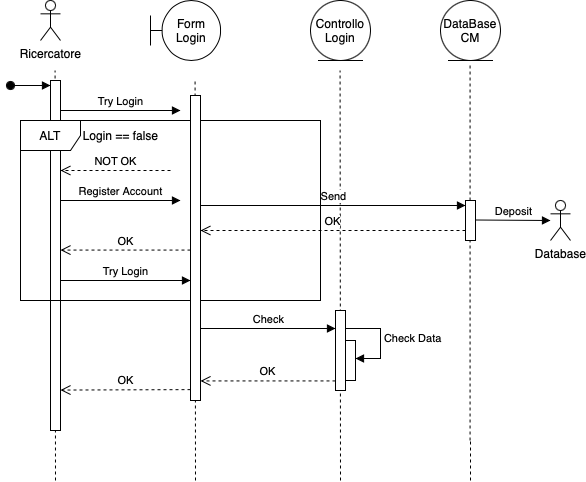

The diagram above was exported from draw.io. Its source (the exported page's mxGraphModel, read from the mxfile embedded in the PNG):
<mxGraphModel dx="954" dy="647" grid="1" gridSize="10" guides="1" tooltips="1" connect="1" arrows="1" fold="1" page="1" pageScale="1" pageWidth="827" pageHeight="1169" math="0" shadow="0">
  <root>
    <mxCell id="_Iwj7XRXQEWRnIXiAreE-0" />
    <mxCell id="_Iwj7XRXQEWRnIXiAreE-1" parent="_Iwj7XRXQEWRnIXiAreE-0" />
    <mxCell id="_Iwj7XRXQEWRnIXiAreE-2" value="Ricercatore" style="shape=umlActor;verticalLabelPosition=bottom;verticalAlign=top;html=1;" vertex="1" parent="_Iwj7XRXQEWRnIXiAreE-1">
      <mxGeometry x="40" y="80" width="20" height="40" as="geometry" />
    </mxCell>
    <mxCell id="_Iwj7XRXQEWRnIXiAreE-3" value="Controllo Login" style="ellipse;shape=umlEntity;whiteSpace=wrap;html=1;" vertex="1" parent="_Iwj7XRXQEWRnIXiAreE-1">
      <mxGeometry x="310" y="80" width="60" height="60" as="geometry" />
    </mxCell>
    <mxCell id="_Iwj7XRXQEWRnIXiAreE-4" value="Form Login" style="shape=umlBoundary;whiteSpace=wrap;html=1;" vertex="1" parent="_Iwj7XRXQEWRnIXiAreE-1">
      <mxGeometry x="150" y="80" width="70" height="60" as="geometry" />
    </mxCell>
    <mxCell id="_Iwj7XRXQEWRnIXiAreE-6" value="DataBase CM" style="ellipse;shape=umlEntity;whiteSpace=wrap;html=1;" vertex="1" parent="_Iwj7XRXQEWRnIXiAreE-1">
      <mxGeometry x="440" y="80" width="60" height="60" as="geometry" />
    </mxCell>
    <mxCell id="_Iwj7XRXQEWRnIXiAreE-7" value="" style="endArrow=none;dashed=1;html=1;rounded=0;" edge="1" parent="_Iwj7XRXQEWRnIXiAreE-1">
      <mxGeometry width="50" height="50" relative="1" as="geometry">
        <mxPoint x="55" y="560" as="sourcePoint" />
        <mxPoint x="54.57" y="150" as="targetPoint" />
      </mxGeometry>
    </mxCell>
    <mxCell id="_Iwj7XRXQEWRnIXiAreE-8" value="" style="endArrow=none;dashed=1;html=1;rounded=0;" edge="1" parent="_Iwj7XRXQEWRnIXiAreE-1">
      <mxGeometry width="50" height="50" relative="1" as="geometry">
        <mxPoint x="195" y="560" as="sourcePoint" />
        <mxPoint x="194.57" y="160" as="targetPoint" />
      </mxGeometry>
    </mxCell>
    <mxCell id="_Iwj7XRXQEWRnIXiAreE-9" value="" style="endArrow=none;dashed=1;html=1;rounded=0;" edge="1" parent="_Iwj7XRXQEWRnIXiAreE-1">
      <mxGeometry width="50" height="50" relative="1" as="geometry">
        <mxPoint x="340" y="560" as="sourcePoint" />
        <mxPoint x="339.57" y="150" as="targetPoint" />
      </mxGeometry>
    </mxCell>
    <mxCell id="_Iwj7XRXQEWRnIXiAreE-11" value="" style="endArrow=none;dashed=1;html=1;rounded=0;" edge="1" parent="_Iwj7XRXQEWRnIXiAreE-1" source="_Iwj7XRXQEWRnIXiAreE-20">
      <mxGeometry width="50" height="50" relative="1" as="geometry">
        <mxPoint x="469.56999999999994" y="520" as="sourcePoint" />
        <mxPoint x="469.56999999999994" y="145" as="targetPoint" />
      </mxGeometry>
    </mxCell>
    <mxCell id="_Iwj7XRXQEWRnIXiAreE-12" value="" style="html=1;points=[[0,0,0,0,5],[0,1,0,0,-5],[1,0,0,0,5],[1,1,0,0,-5]];perimeter=orthogonalPerimeter;outlineConnect=0;targetShapes=umlLifeline;portConstraint=eastwest;newEdgeStyle={&quot;curved&quot;:0,&quot;rounded&quot;:0};" vertex="1" parent="_Iwj7XRXQEWRnIXiAreE-1">
      <mxGeometry x="50" y="160" width="10" height="350" as="geometry" />
    </mxCell>
    <mxCell id="_Iwj7XRXQEWRnIXiAreE-13" value="&lt;br&gt;&lt;div&gt;&lt;br&gt;&lt;/div&gt;" style="html=1;verticalAlign=bottom;startArrow=oval;endArrow=block;startSize=8;curved=0;rounded=0;entryX=0;entryY=0;entryDx=0;entryDy=5;" edge="1" parent="_Iwj7XRXQEWRnIXiAreE-1" target="_Iwj7XRXQEWRnIXiAreE-12">
      <mxGeometry x="-0.0062" relative="1" as="geometry">
        <mxPoint x="10" y="165" as="sourcePoint" />
        <mxPoint as="offset" />
      </mxGeometry>
    </mxCell>
    <mxCell id="_Iwj7XRXQEWRnIXiAreE-14" value="Try Login" style="html=1;verticalAlign=bottom;endArrow=block;curved=0;rounded=0;" edge="1" parent="_Iwj7XRXQEWRnIXiAreE-1">
      <mxGeometry width="80" relative="1" as="geometry">
        <mxPoint x="60" y="190" as="sourcePoint" />
        <mxPoint x="180" y="190" as="targetPoint" />
      </mxGeometry>
    </mxCell>
    <mxCell id="_Iwj7XRXQEWRnIXiAreE-15" value="ALT" style="shape=umlFrame;whiteSpace=wrap;html=1;pointerEvents=0;" vertex="1" parent="_Iwj7XRXQEWRnIXiAreE-1">
      <mxGeometry x="20" y="200" width="300" height="180" as="geometry" />
    </mxCell>
    <mxCell id="_Iwj7XRXQEWRnIXiAreE-16" value="Login == false" style="text;html=1;align=center;verticalAlign=middle;resizable=0;points=[];autosize=1;strokeColor=none;fillColor=none;" vertex="1" parent="_Iwj7XRXQEWRnIXiAreE-1">
      <mxGeometry x="70" y="200" width="100" height="30" as="geometry" />
    </mxCell>
    <mxCell id="_Iwj7XRXQEWRnIXiAreE-17" value="NOT OK" style="html=1;verticalAlign=bottom;endArrow=open;dashed=1;endSize=8;curved=0;rounded=0;" edge="1" parent="_Iwj7XRXQEWRnIXiAreE-1" target="_Iwj7XRXQEWRnIXiAreE-12">
      <mxGeometry relative="1" as="geometry">
        <mxPoint x="170" y="250" as="sourcePoint" />
        <mxPoint x="110" y="250" as="targetPoint" />
      </mxGeometry>
    </mxCell>
    <mxCell id="_Iwj7XRXQEWRnIXiAreE-18" value="Register Account" style="html=1;verticalAlign=bottom;endArrow=block;curved=0;rounded=0;" edge="1" parent="_Iwj7XRXQEWRnIXiAreE-1">
      <mxGeometry width="80" relative="1" as="geometry">
        <mxPoint x="60" y="280" as="sourcePoint" />
        <mxPoint x="180" y="280" as="targetPoint" />
      </mxGeometry>
    </mxCell>
    <mxCell id="_Iwj7XRXQEWRnIXiAreE-19" value="" style="html=1;points=[[0,0,0,0,5],[0,1,0,0,-5],[1,0,0,0,5],[1,1,0,0,-5]];perimeter=orthogonalPerimeter;outlineConnect=0;targetShapes=umlLifeline;portConstraint=eastwest;newEdgeStyle={&quot;curved&quot;:0,&quot;rounded&quot;:0};" vertex="1" parent="_Iwj7XRXQEWRnIXiAreE-1">
      <mxGeometry x="190" y="175" width="10" height="305" as="geometry" />
    </mxCell>
    <mxCell id="_Iwj7XRXQEWRnIXiAreE-22" value="OK" style="html=1;verticalAlign=bottom;endArrow=open;dashed=1;endSize=8;curved=0;rounded=0;" edge="1" parent="_Iwj7XRXQEWRnIXiAreE-1" target="_Iwj7XRXQEWRnIXiAreE-12">
      <mxGeometry relative="1" as="geometry">
        <mxPoint x="190" y="329.57" as="sourcePoint" />
        <mxPoint x="110" y="329.57" as="targetPoint" />
      </mxGeometry>
    </mxCell>
    <mxCell id="_Iwj7XRXQEWRnIXiAreE-23" value="Try Login" style="html=1;verticalAlign=bottom;endArrow=block;curved=0;rounded=0;" edge="1" parent="_Iwj7XRXQEWRnIXiAreE-1" target="_Iwj7XRXQEWRnIXiAreE-19">
      <mxGeometry width="80" relative="1" as="geometry">
        <mxPoint x="60" y="360" as="sourcePoint" />
        <mxPoint x="180" y="360" as="targetPoint" />
      </mxGeometry>
    </mxCell>
    <mxCell id="_Iwj7XRXQEWRnIXiAreE-24" value="Check" style="html=1;verticalAlign=bottom;endArrow=block;curved=0;rounded=0;" edge="1" parent="_Iwj7XRXQEWRnIXiAreE-1" target="_Iwj7XRXQEWRnIXiAreE-25">
      <mxGeometry width="80" relative="1" as="geometry">
        <mxPoint x="200" y="408" as="sourcePoint" />
        <mxPoint x="320" y="408" as="targetPoint" />
      </mxGeometry>
    </mxCell>
    <mxCell id="_Iwj7XRXQEWRnIXiAreE-25" value="" style="html=1;points=[[0,0,0,0,5],[0,1,0,0,-5],[1,0,0,0,5],[1,1,0,0,-5]];perimeter=orthogonalPerimeter;outlineConnect=0;targetShapes=umlLifeline;portConstraint=eastwest;newEdgeStyle={&quot;curved&quot;:0,&quot;rounded&quot;:0};" vertex="1" parent="_Iwj7XRXQEWRnIXiAreE-1">
      <mxGeometry x="335" y="390" width="10" height="80" as="geometry" />
    </mxCell>
    <mxCell id="_Iwj7XRXQEWRnIXiAreE-26" value="" style="html=1;points=[[0,0,0,0,5],[0,1,0,0,-5],[1,0,0,0,5],[1,1,0,0,-5]];perimeter=orthogonalPerimeter;outlineConnect=0;targetShapes=umlLifeline;portConstraint=eastwest;newEdgeStyle={&quot;curved&quot;:0,&quot;rounded&quot;:0};" vertex="1" parent="_Iwj7XRXQEWRnIXiAreE-1">
      <mxGeometry x="345" y="420" width="10" height="40" as="geometry" />
    </mxCell>
    <mxCell id="_Iwj7XRXQEWRnIXiAreE-27" value="Check Data" style="html=1;align=left;spacingLeft=2;endArrow=block;rounded=0;edgeStyle=orthogonalEdgeStyle;curved=0;rounded=0;" edge="1" parent="_Iwj7XRXQEWRnIXiAreE-1">
      <mxGeometry relative="1" as="geometry">
        <mxPoint x="345" y="408" as="sourcePoint" />
        <Array as="points">
          <mxPoint x="380" y="408" />
          <mxPoint x="380" y="438" />
        </Array>
        <mxPoint x="355" y="438" as="targetPoint" />
      </mxGeometry>
    </mxCell>
    <mxCell id="_Iwj7XRXQEWRnIXiAreE-31" value="OK" style="html=1;verticalAlign=bottom;endArrow=open;dashed=1;endSize=8;curved=0;rounded=0;" edge="1" parent="_Iwj7XRXQEWRnIXiAreE-1">
      <mxGeometry relative="1" as="geometry">
        <mxPoint x="190" y="469.13" as="sourcePoint" />
        <mxPoint x="60" y="469.56" as="targetPoint" />
      </mxGeometry>
    </mxCell>
    <mxCell id="_Iwj7XRXQEWRnIXiAreE-32" value="OK" style="html=1;verticalAlign=bottom;endArrow=open;dashed=1;endSize=8;curved=0;rounded=0;" edge="1" parent="_Iwj7XRXQEWRnIXiAreE-1" source="_Iwj7XRXQEWRnIXiAreE-25">
      <mxGeometry relative="1" as="geometry">
        <mxPoint x="330" y="460" as="sourcePoint" />
        <mxPoint x="200" y="460.43" as="targetPoint" />
      </mxGeometry>
    </mxCell>
    <mxCell id="_Iwj7XRXQEWRnIXiAreE-33" value="" style="endArrow=none;dashed=1;html=1;rounded=0;" edge="1" parent="_Iwj7XRXQEWRnIXiAreE-1">
      <mxGeometry width="50" height="50" relative="1" as="geometry">
        <mxPoint x="470" y="560" as="sourcePoint" />
        <mxPoint x="470" y="520" as="targetPoint" />
      </mxGeometry>
    </mxCell>
    <mxCell id="aT-lP7Vx6YZxy8YXtwA7-0" value="" style="endArrow=none;dashed=1;html=1;rounded=0;" edge="1" parent="_Iwj7XRXQEWRnIXiAreE-1" target="_Iwj7XRXQEWRnIXiAreE-20">
      <mxGeometry width="50" height="50" relative="1" as="geometry">
        <mxPoint x="469.56999999999994" y="520" as="sourcePoint" />
        <mxPoint x="469.56999999999994" y="145" as="targetPoint" />
      </mxGeometry>
    </mxCell>
    <mxCell id="_Iwj7XRXQEWRnIXiAreE-20" value="" style="html=1;points=[[0,0,0,0,5],[0,1,0,0,-5],[1,0,0,0,5],[1,1,0,0,-5]];perimeter=orthogonalPerimeter;outlineConnect=0;targetShapes=umlLifeline;portConstraint=eastwest;newEdgeStyle={&quot;curved&quot;:0,&quot;rounded&quot;:0};" vertex="1" parent="_Iwj7XRXQEWRnIXiAreE-1">
      <mxGeometry x="465" y="280" width="10" height="40" as="geometry" />
    </mxCell>
    <mxCell id="aT-lP7Vx6YZxy8YXtwA7-1" value="Database&lt;div&gt;&lt;br&gt;&lt;/div&gt;" style="shape=umlActor;verticalLabelPosition=bottom;verticalAlign=top;html=1;" vertex="1" parent="_Iwj7XRXQEWRnIXiAreE-1">
      <mxGeometry x="550" y="280" width="20" height="40" as="geometry" />
    </mxCell>
    <mxCell id="aT-lP7Vx6YZxy8YXtwA7-2" value="Deposit" style="html=1;verticalAlign=bottom;endArrow=block;curved=0;rounded=0;" edge="1" parent="_Iwj7XRXQEWRnIXiAreE-1">
      <mxGeometry width="80" relative="1" as="geometry">
        <mxPoint x="475" y="299.5" as="sourcePoint" />
        <mxPoint x="550" y="300" as="targetPoint" />
      </mxGeometry>
    </mxCell>
    <mxCell id="aT-lP7Vx6YZxy8YXtwA7-3" value="Send" style="html=1;verticalAlign=bottom;endArrow=block;curved=0;rounded=0;entryX=0;entryY=0;entryDx=0;entryDy=5;entryPerimeter=0;" edge="1" parent="_Iwj7XRXQEWRnIXiAreE-1" source="_Iwj7XRXQEWRnIXiAreE-19" target="_Iwj7XRXQEWRnIXiAreE-20">
      <mxGeometry width="80" relative="1" as="geometry">
        <mxPoint x="200" y="280" as="sourcePoint" />
        <mxPoint x="275" y="280.5" as="targetPoint" />
      </mxGeometry>
    </mxCell>
    <mxCell id="aT-lP7Vx6YZxy8YXtwA7-5" value="OK" style="html=1;verticalAlign=bottom;endArrow=open;dashed=1;endSize=8;curved=0;rounded=0;" edge="1" parent="_Iwj7XRXQEWRnIXiAreE-1" target="_Iwj7XRXQEWRnIXiAreE-19">
      <mxGeometry relative="1" as="geometry">
        <mxPoint x="465" y="310" as="sourcePoint" />
        <mxPoint x="335" y="310.43" as="targetPoint" />
      </mxGeometry>
    </mxCell>
  </root>
</mxGraphModel>